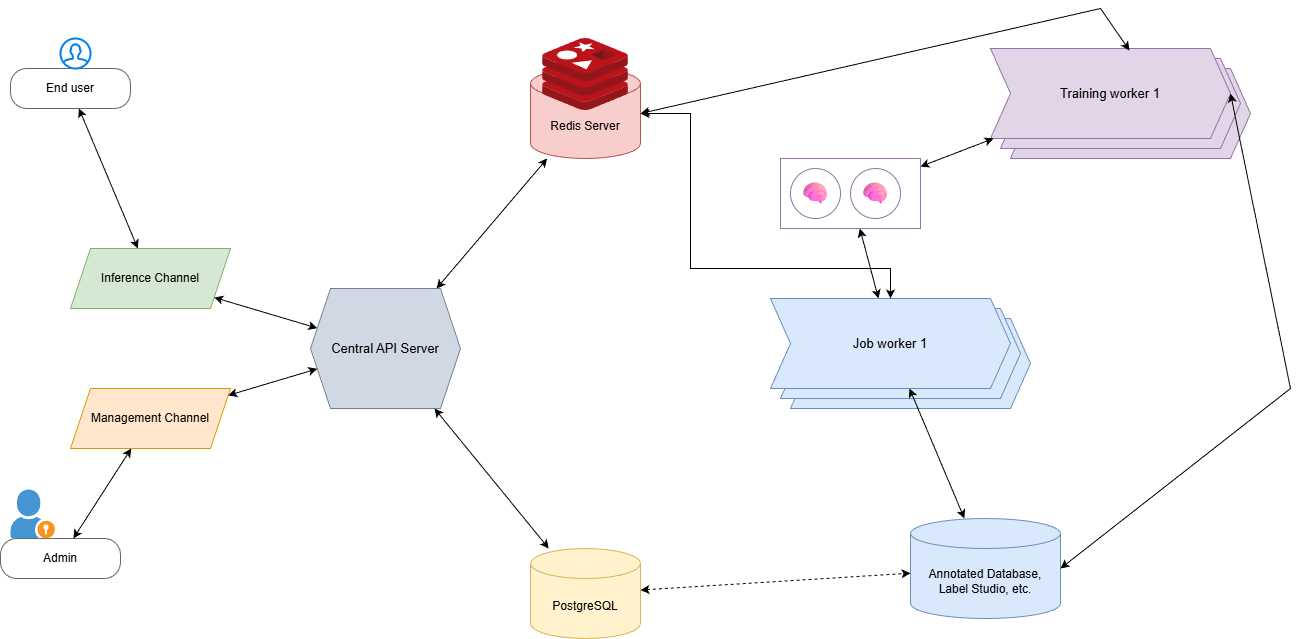

The diagram above was exported from draw.io. Its source (the exported page's mxGraphModel, read from the mxfile embedded in the PNG):
<mxGraphModel dx="336" dy="384" grid="1" gridSize="10" guides="1" tooltips="1" connect="1" arrows="1" fold="1" page="1" pageScale="1" pageWidth="850" pageHeight="1100" math="0" shadow="0">
  <root>
    <mxCell id="0" />
    <mxCell id="1" parent="0" />
    <mxCell id="4" value="&lt;font color=&quot;#000000&quot;&gt;End user&lt;/font&gt;" style="rounded=1;whiteSpace=wrap;html=1;fillColor=#ffffff;strokeColor=#666666;arcSize=40;" parent="1" vertex="1">
      <mxGeometry x="120" y="80" width="120" height="40" as="geometry" />
    </mxCell>
    <mxCell id="6" value="&lt;font color=&quot;#000000&quot;&gt;Admin&lt;/font&gt;" style="rounded=1;whiteSpace=wrap;html=1;fillColor=#ffffff;strokeColor=#666666;arcSize=40;" parent="1" vertex="1">
      <mxGeometry x="110" y="550" width="120" height="40" as="geometry" />
    </mxCell>
    <mxCell id="7" value="&lt;font color=&quot;#000000&quot;&gt;Inference Channel&lt;/font&gt;" style="shape=parallelogram;perimeter=parallelogramPerimeter;whiteSpace=wrap;html=1;fixedSize=1;fillColor=#d5e8d4;strokeColor=#82b366;" parent="1" vertex="1">
      <mxGeometry x="180" y="260" width="160" height="60" as="geometry" />
    </mxCell>
    <mxCell id="8" value="&lt;font color=&quot;#000000&quot;&gt;Management Channel&lt;/font&gt;" style="shape=parallelogram;perimeter=parallelogramPerimeter;whiteSpace=wrap;html=1;fixedSize=1;fillColor=#ffe6cc;strokeColor=#d79b00;" parent="1" vertex="1">
      <mxGeometry x="180" y="400" width="160" height="60" as="geometry" />
    </mxCell>
    <mxCell id="9" value="&lt;font color=&quot;#000000&quot;&gt;Central API Server&lt;/font&gt;" style="shape=hexagon;perimeter=hexagonPerimeter2;whiteSpace=wrap;html=1;fixedSize=1;fillColor=#cfd8e3;strokeColor=#718096;fontSize=13;" parent="1" vertex="1">
      <mxGeometry x="420" y="300" width="150" height="120" as="geometry" />
    </mxCell>
    <mxCell id="10" value="&lt;font color=&quot;#000000&quot;&gt;Redis Server&lt;/font&gt;" style="shape=cylinder3;whiteSpace=wrap;html=1;boundedLbl=1;backgroundOutline=1;size=15;fillColor=#f8cecc;strokeColor=#b85450;" parent="1" vertex="1">
      <mxGeometry x="640" y="80" width="110" height="90" as="geometry" />
    </mxCell>
    <mxCell id="11" value="&lt;font color=&quot;#000000&quot;&gt;PostgreSQL&lt;/font&gt;" style="shape=cylinder3;whiteSpace=wrap;html=1;boundedLbl=1;backgroundOutline=1;size=15;fillColor=#fff2cc;strokeColor=#d6b656;" parent="1" vertex="1">
      <mxGeometry x="640" y="560" width="110" height="90" as="geometry" />
    </mxCell>
    <mxCell id="12" value="" style="shape=step;perimeter=stepPerimeter;whiteSpace=wrap;html=1;fixedSize=1;fillColor=#dae8fc;strokeColor=#6c8ebf;" parent="1" vertex="1">
      <mxGeometry x="900" y="330" width="240" height="90" as="geometry" />
    </mxCell>
    <mxCell id="13" value="" style="shape=step;perimeter=stepPerimeter;whiteSpace=wrap;html=1;fixedSize=1;fillColor=#dae8fc;strokeColor=#6c8ebf;" parent="1" vertex="1">
      <mxGeometry x="890" y="320" width="240" height="90" as="geometry" />
    </mxCell>
    <mxCell id="14" value="&lt;font color=&quot;#000000&quot;&gt;Job worker 1&lt;/font&gt;" style="shape=step;perimeter=stepPerimeter;whiteSpace=wrap;html=1;fixedSize=1;fillColor=#dae8fc;strokeColor=#6c8ebf;fontSize=13;" parent="1" vertex="1">
      <mxGeometry x="880" y="310" width="240" height="90" as="geometry" />
    </mxCell>
    <mxCell id="15" value="🧠" style="ellipse;whiteSpace=wrap;html=1;fillColor=#ffffff;strokeColor=#9673a6;fontSize=24;" parent="1" vertex="1">
      <mxGeometry x="900" y="180" width="50" height="50" as="geometry" />
    </mxCell>
    <mxCell id="16" value="🧠" style="ellipse;whiteSpace=wrap;html=1;fillColor=#ffffff;strokeColor=#9673a6;fontSize=24;" parent="1" vertex="1">
      <mxGeometry x="960" y="180" width="50" height="50" as="geometry" />
    </mxCell>
    <mxCell id="17" value="" style="rounded=0;whiteSpace=wrap;html=1;fillColor=none;strokeColor=#9673a6;dashed=0;" parent="1" vertex="1">
      <mxGeometry x="890" y="170" width="140" height="70" as="geometry" />
    </mxCell>
    <mxCell id="18" value="" style="shape=step;perimeter=stepPerimeter;whiteSpace=wrap;html=1;fixedSize=1;fillColor=#e1d5e7;strokeColor=#9673a6;" parent="1" vertex="1">
      <mxGeometry x="1120" y="80" width="240" height="90" as="geometry" />
    </mxCell>
    <mxCell id="19" value="" style="shape=step;perimeter=stepPerimeter;whiteSpace=wrap;html=1;fixedSize=1;fillColor=#e1d5e7;strokeColor=#9673a6;" parent="1" vertex="1">
      <mxGeometry x="1110" y="70" width="240" height="90" as="geometry" />
    </mxCell>
    <mxCell id="20" value="&lt;font color=&quot;#000000&quot;&gt;Training worker 1&lt;/font&gt;" style="shape=step;perimeter=stepPerimeter;whiteSpace=wrap;html=1;fixedSize=1;fillColor=#e1d5e7;strokeColor=#9673a6;fontSize=13;" parent="1" vertex="1">
      <mxGeometry x="1100" y="60" width="240" height="90" as="geometry" />
    </mxCell>
    <mxCell id="21" value="&lt;font color=&quot;#000000&quot;&gt;Annotated Database,&lt;br&gt;Label Studio, etc.&lt;/font&gt;" style="shape=cylinder3;whiteSpace=wrap;html=1;boundedLbl=1;backgroundOutline=1;size=15;fillColor=#dae8fc;strokeColor=#6c8ebf;" parent="1" vertex="1">
      <mxGeometry x="1020" y="530" width="150" height="100" as="geometry" />
    </mxCell>
    <mxCell id="22" style="endArrow=classic;startArrow=classic;html=1;rounded=0;" parent="1" source="4" target="7" edge="1">
      <mxGeometry relative="1" as="geometry" />
    </mxCell>
    <mxCell id="23" style="endArrow=classic;startArrow=classic;html=1;rounded=0;" parent="1" source="7" target="9" edge="1">
      <mxGeometry relative="1" as="geometry" />
    </mxCell>
    <mxCell id="24" style="endArrow=classic;startArrow=classic;html=1;rounded=0;" parent="1" source="8" target="9" edge="1">
      <mxGeometry relative="1" as="geometry" />
    </mxCell>
    <mxCell id="25" style="endArrow=classic;startArrow=classic;html=1;rounded=0;" parent="1" source="6" target="8" edge="1">
      <mxGeometry relative="1" as="geometry" />
    </mxCell>
    <mxCell id="26" style="endArrow=classic;startArrow=classic;html=1;rounded=0;" parent="1" source="9" target="10" edge="1">
      <mxGeometry relative="1" as="geometry" />
    </mxCell>
    <mxCell id="27" style="endArrow=classic;startArrow=classic;html=1;rounded=0;" parent="1" source="9" target="11" edge="1">
      <mxGeometry relative="1" as="geometry" />
    </mxCell>
    <mxCell id="28" style="endArrow=classic;startArrow=classic;html=1;rounded=0;dashed=1;" parent="1" source="11" target="21" edge="1">
      <mxGeometry relative="1" as="geometry" />
    </mxCell>
    <mxCell id="29" style="endArrow=classic;startArrow=classic;html=1;rounded=0;" parent="1" source="21" target="14" edge="1">
      <mxGeometry relative="1" as="geometry" />
    </mxCell>
    <mxCell id="30" style="endArrow=classic;startArrow=classic;html=1;rounded=0;" parent="1" source="14" target="17" edge="1">
      <mxGeometry relative="1" as="geometry" />
    </mxCell>
    <mxCell id="31" style="endArrow=classic;startArrow=classic;html=1;rounded=0;" parent="1" source="17" target="20" edge="1">
      <mxGeometry relative="1" as="geometry" />
    </mxCell>
    <mxCell id="32" style="endArrow=classic;startArrow=classic;html=1;rounded=0;exitX=1;exitY=0.5;entryX=0.579;entryY=0.022;entryDx=0;entryDy=0;entryPerimeter=0;" parent="1" source="10" target="20" edge="1">
      <mxGeometry relative="1" as="geometry">
        <Array as="points">
          <mxPoint x="1210" y="20" />
        </Array>
      </mxGeometry>
    </mxCell>
    <mxCell id="33" style="endArrow=classic;startArrow=classic;html=1;rounded=0;exitX=1;exitY=0.5;entryX=1;entryY=0.5;" parent="1" source="20" target="21" edge="1">
      <mxGeometry relative="1" as="geometry">
        <Array as="points">
          <mxPoint x="1400" y="400" />
        </Array>
      </mxGeometry>
    </mxCell>
    <mxCell id="34" style="endArrow=classic;startArrow=classic;html=1;rounded=0;exitX=1;exitY=0.5;entryX=0.5;entryY=0;entryDx=0;entryDy=0;" parent="1" source="10" target="14" edge="1">
      <mxGeometry relative="1" as="geometry">
        <Array as="points">
          <mxPoint x="800" y="125" />
          <mxPoint x="800" y="280" />
          <mxPoint x="1000" y="280" />
        </Array>
      </mxGeometry>
    </mxCell>
    <mxCell id="35" value="" style="shadow=0;dashed=0;html=1;strokeColor=none;fillColor=#4495D1;labelPosition=center;verticalLabelPosition=bottom;verticalAlign=top;align=center;outlineConnect=0;shape=mxgraph.veeam.portal_admin;" parent="1" vertex="1">
      <mxGeometry x="120" y="501" width="44.4" height="48.8" as="geometry" />
    </mxCell>
    <mxCell id="36" value="" style="html=1;verticalLabelPosition=bottom;align=center;labelBackgroundColor=#ffffff;verticalAlign=top;strokeWidth=2;strokeColor=#0080F0;shadow=0;dashed=0;shape=mxgraph.ios7.icons.user;" parent="1" vertex="1">
      <mxGeometry x="170" y="50" width="30" height="30" as="geometry" />
    </mxCell>
    <mxCell id="37" value="" style="image;sketch=0;aspect=fixed;html=1;points=[];align=center;fontSize=12;image=img/lib/mscae/Cache_Redis_Product.svg;" parent="1" vertex="1">
      <mxGeometry x="652.15" y="50" width="85.71" height="72" as="geometry" />
    </mxCell>
  </root>
</mxGraphModel>